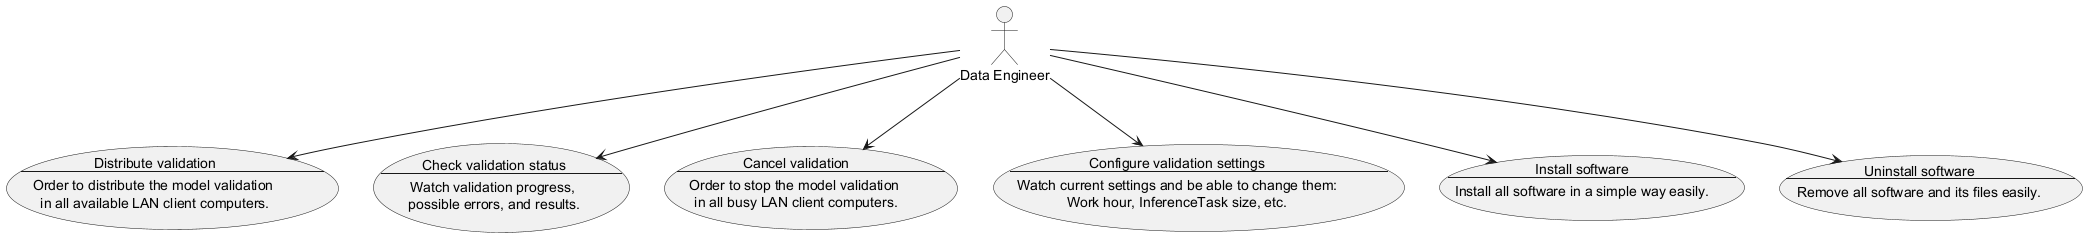

The diagram above was rendered by PlantUML. Its source (embedded in the PNG):
@startuml
"Data Engineer" as data_engineer

usecase distribute_validation as "Distribute validation
--
Order to distribute the model validation 
in all available LAN client computers."

usecase check_validation_status as "Check validation status
--
Watch validation progress, 
possible errors, and results."

usecase cancel_validation as "Cancel validation
--
Order to stop the model validation 
in all busy LAN client computers."

usecase configure_validation_settings as "Configure validation settings
--
Watch current settings and be able to change them:
Work hour, InferenceTask size, etc."

usecase install_software as "Install software
--
Install all software in a simple way easily."

usecase uninstall_software as "Uninstall software
--
Remove all software and its files easily."

data_engineer --> distribute_validation
data_engineer --> check_validation_status
data_engineer --> cancel_validation
data_engineer --> configure_validation_settings
data_engineer --> install_software
data_engineer --> uninstall_software

@enduml